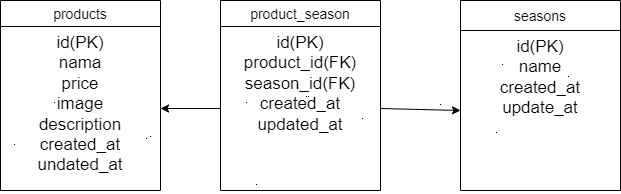

The diagram above was exported from draw.io. Its source (the exported page's mxGraphModel, read from the mxfile embedded in the PNG):
<mxGraphModel dx="532" dy="323" grid="1" gridSize="10" guides="1" tooltips="1" connect="1" arrows="1" fold="1" page="1" pageScale="1" pageWidth="827" pageHeight="1169" math="0" shadow="0">
  <root>
    <mxCell id="0" />
    <mxCell id="1" parent="0" />
    <mxCell id="29" value="" style="edgeStyle=none;html=1;" edge="1" parent="1">
      <mxGeometry relative="1" as="geometry">
        <mxPoint x="92.5" y="76" as="sourcePoint" />
        <mxPoint x="92.5" y="76" as="targetPoint" />
      </mxGeometry>
    </mxCell>
    <mxCell id="30" value="products" style="swimlane;fontStyle=0;childLayout=stackLayout;horizontal=1;startSize=26;horizontalStack=0;resizeParent=1;resizeParentMax=0;resizeLast=0;collapsible=1;marginBottom=0;align=center;fontSize=14;" vertex="1" parent="1">
      <mxGeometry x="20" y="20" width="160" height="190" as="geometry" />
    </mxCell>
    <mxCell id="33" value="&lt;div&gt;&lt;font style=&quot;font-size: 17px;&quot;&gt;id(PK)&lt;/font&gt;&lt;/div&gt;&lt;div&gt;&lt;font style=&quot;font-size: 17px;&quot;&gt;nama&lt;/font&gt;&lt;/div&gt;&lt;div&gt;&lt;font style=&quot;font-size: 17px;&quot;&gt;price&lt;/font&gt;&lt;/div&gt;&lt;div&gt;&lt;font style=&quot;font-size: 17px;&quot;&gt;image&lt;/font&gt;&lt;/div&gt;&lt;div&gt;&lt;font style=&quot;font-size: 17px;&quot;&gt;description&lt;/font&gt;&lt;/div&gt;&lt;div&gt;&lt;font style=&quot;font-size: 17px;&quot;&gt;created_at&lt;/font&gt;&lt;/div&gt;&lt;div&gt;&lt;font style=&quot;font-size: 17px;&quot;&gt;undated_at&lt;/font&gt;&lt;/div&gt;" style="text;strokeColor=none;fillColor=none;spacingLeft=4;spacingRight=4;overflow=hidden;rotatable=0;points=[[0,0.5],[1,0.5]];portConstraint=eastwest;fontSize=12;whiteSpace=wrap;html=1;align=center;" vertex="1" parent="30">
      <mxGeometry y="26" width="160" height="164" as="geometry" />
    </mxCell>
    <mxCell id="36" value="product_season" style="swimlane;fontStyle=0;childLayout=stackLayout;horizontal=1;startSize=26;horizontalStack=0;resizeParent=1;resizeParentMax=0;resizeLast=0;collapsible=1;marginBottom=0;align=center;fontSize=14;" vertex="1" parent="1">
      <mxGeometry x="240" y="20" width="160" height="190" as="geometry" />
    </mxCell>
    <mxCell id="39" value="&lt;font style=&quot;font-size: 17px;&quot;&gt;id(PK)&lt;/font&gt;&lt;div&gt;&lt;font style=&quot;font-size: 17px;&quot;&gt;product_id(FK)&lt;/font&gt;&lt;/div&gt;&lt;div&gt;&lt;font style=&quot;font-size: 17px;&quot;&gt;season_id(FK)&lt;/font&gt;&lt;/div&gt;&lt;div&gt;&lt;font style=&quot;font-size: 17px;&quot;&gt;created_at&lt;/font&gt;&lt;/div&gt;&lt;div&gt;&lt;font style=&quot;font-size: 17px;&quot;&gt;updated_at&lt;/font&gt;&lt;/div&gt;" style="text;strokeColor=none;fillColor=none;spacingLeft=4;spacingRight=4;overflow=hidden;rotatable=0;points=[[0,0.5],[1,0.5]];portConstraint=eastwest;fontSize=12;whiteSpace=wrap;html=1;align=center;" vertex="1" parent="36">
      <mxGeometry y="26" width="160" height="164" as="geometry" />
    </mxCell>
    <mxCell id="40" value="" style="edgeStyle=none;html=1;" edge="1" parent="1" source="39" target="33">
      <mxGeometry relative="1" as="geometry" />
    </mxCell>
    <mxCell id="42" value="seasons" style="swimlane;fontStyle=0;childLayout=stackLayout;horizontal=1;startSize=30;horizontalStack=0;resizeParent=1;resizeParentMax=0;resizeLast=0;collapsible=1;marginBottom=0;align=center;fontSize=14;" vertex="1" parent="1">
      <mxGeometry x="480" y="20" width="160" height="190" as="geometry" />
    </mxCell>
    <mxCell id="43" value="&lt;font style=&quot;font-size: 17px;&quot;&gt;id(PK)&lt;/font&gt;&lt;div&gt;&lt;font style=&quot;font-size: 17px;&quot;&gt;name&lt;/font&gt;&lt;/div&gt;&lt;div&gt;&lt;font style=&quot;font-size: 17px;&quot;&gt;created_at&lt;/font&gt;&lt;/div&gt;&lt;div&gt;&lt;font style=&quot;font-size: 17px;&quot;&gt;update_at&lt;/font&gt;&lt;/div&gt;" style="text;strokeColor=none;fillColor=none;spacingLeft=4;spacingRight=4;overflow=hidden;rotatable=0;points=[[0,0.5],[1,0.5]];portConstraint=eastwest;fontSize=12;whiteSpace=wrap;html=1;align=center;" vertex="1" parent="42">
      <mxGeometry y="30" width="160" height="160" as="geometry" />
    </mxCell>
    <mxCell id="47" style="edgeStyle=none;html=1;exitX=1;exitY=0.5;exitDx=0;exitDy=0;entryX=0;entryY=0.5;entryDx=0;entryDy=0;" edge="1" parent="1" source="39" target="43">
      <mxGeometry relative="1" as="geometry" />
    </mxCell>
  </root>
</mxGraphModel>